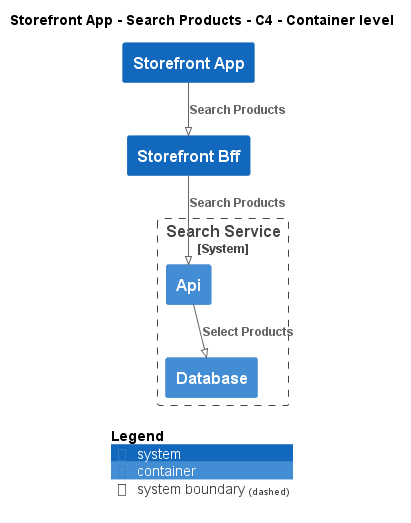

The diagram above was rendered by PlantUML. Its source (embedded in the PNG):
@startuml
!pragma layout smetana
!include ..\..\..\..\.c4s\C4_Container.puml

AddElementTag("state:new", $bgColor=green, $fontColor=#ffffff, $borderColor=green, $shadowing="False")
AddElementTag("state:changed", $bgColor=orange, $fontColor=#ffffff, $borderColor=orange, $shadowing="False")
AddElementTag("state:removed", $bgColor=red, $fontColor=#ffffff, $borderColor=red, $shadowing="False")

AddRelTag("state:new", $textColor=green, $lineColor=green)
AddRelTag("state:changed", $textColor=orange, $lineColor=orange)
AddRelTag("state:removed", $textColor=red, $lineColor=red)

SHOW_PERSON_PORTRAIT()
LAYOUT_TOP_DOWN()

skinparam linetype polyline

title Storefront App - Search Products - C4 - Container level

System(ECommercePlatform.SoftwareSystems.StorefrontApp, "Storefront App", "")
System(ECommercePlatform.SoftwareSystems.StorefrontBff, "Storefront Bff", "")

System_Boundary(ECommercePlatform.SoftwareSystems.SearchService, "Search Service") {
    Container(ECommercePlatform.SoftwareSystems.SearchService.Containers.Api, "Api", "", "")
    Container(ECommercePlatform.SoftwareSystems.SearchService.Containers.Database, "Database", "", "")
}

Rel(ECommercePlatform.SoftwareSystems.StorefrontApp, ECommercePlatform.SoftwareSystems.StorefrontBff, "Search Products")
Rel(ECommercePlatform.SoftwareSystems.StorefrontBff, ECommercePlatform.SoftwareSystems.SearchService.Containers.Api, "Search Products")
Rel(ECommercePlatform.SoftwareSystems.SearchService.Containers.Api, ECommercePlatform.SoftwareSystems.SearchService.Containers.Database, "Select Products")


SHOW_LEGEND()
@enduml